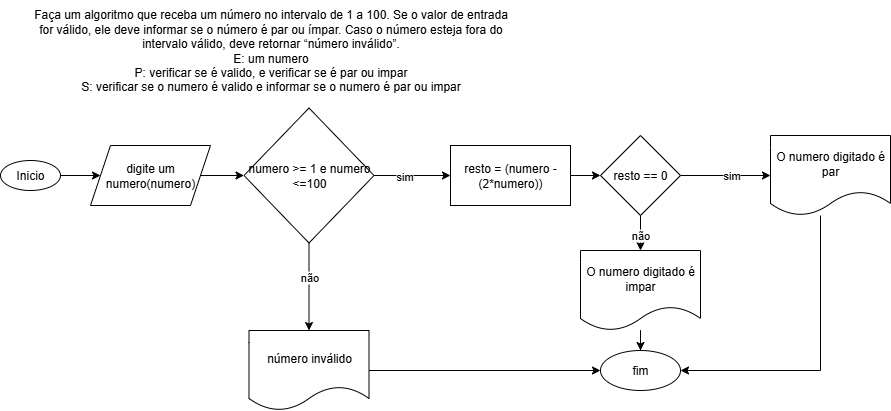

The diagram above was exported from draw.io. Its source (the exported page's mxGraphModel, read from the mxfile embedded in the PNG):
<mxGraphModel dx="1426" dy="1946" grid="1" gridSize="10" guides="1" tooltips="1" connect="1" arrows="1" fold="1" page="1" pageScale="1" pageWidth="827" pageHeight="1169" math="0" shadow="0">
  <root>
    <mxCell id="0" />
    <mxCell id="1" parent="0" />
    <mxCell id="ylGjBaqFlXDgBM6qJ4z6-1" value="Faça um algoritmo que receba um número no intervalo de 1 a 100. Se o valor de entrada&lt;br&gt;for válido, ele deve informar se o número é par ou ímpar. Caso o número esteja fora do&lt;br&gt;intervalo válido, deve retornar “número inválido”.&lt;div&gt;E: um numero&lt;/div&gt;&lt;div&gt;P: verificar se é valido, e verificar se é par ou impar&lt;/div&gt;&lt;div&gt;S: verificar se o numero é valido e informar se o numero é par ou impar&lt;/div&gt;" style="text;html=1;align=center;verticalAlign=middle;resizable=0;points=[];autosize=1;strokeColor=none;fillColor=none;" vertex="1" parent="1">
      <mxGeometry x="60" y="-90" width="500" height="100" as="geometry" />
    </mxCell>
    <mxCell id="ylGjBaqFlXDgBM6qJ4z6-26" style="edgeStyle=orthogonalEdgeStyle;rounded=0;orthogonalLoop=1;jettySize=auto;html=1;" edge="1" parent="1" source="ylGjBaqFlXDgBM6qJ4z6-24" target="ylGjBaqFlXDgBM6qJ4z6-25">
      <mxGeometry relative="1" as="geometry" />
    </mxCell>
    <mxCell id="ylGjBaqFlXDgBM6qJ4z6-24" value="Inicio" style="ellipse;whiteSpace=wrap;html=1;" vertex="1" parent="1">
      <mxGeometry x="40" y="70" width="60" height="30" as="geometry" />
    </mxCell>
    <mxCell id="ylGjBaqFlXDgBM6qJ4z6-28" value="" style="edgeStyle=orthogonalEdgeStyle;rounded=0;orthogonalLoop=1;jettySize=auto;html=1;" edge="1" parent="1" source="ylGjBaqFlXDgBM6qJ4z6-25" target="ylGjBaqFlXDgBM6qJ4z6-27">
      <mxGeometry relative="1" as="geometry" />
    </mxCell>
    <mxCell id="ylGjBaqFlXDgBM6qJ4z6-25" value="digite um numero(numero)" style="shape=parallelogram;perimeter=parallelogramPerimeter;whiteSpace=wrap;html=1;fixedSize=1;" vertex="1" parent="1">
      <mxGeometry x="130" y="55" width="120" height="60" as="geometry" />
    </mxCell>
    <mxCell id="ylGjBaqFlXDgBM6qJ4z6-30" value="" style="edgeStyle=orthogonalEdgeStyle;rounded=0;orthogonalLoop=1;jettySize=auto;html=1;" edge="1" parent="1" source="ylGjBaqFlXDgBM6qJ4z6-27" target="ylGjBaqFlXDgBM6qJ4z6-37">
      <mxGeometry relative="1" as="geometry">
        <mxPoint x="480" y="85" as="targetPoint" />
      </mxGeometry>
    </mxCell>
    <mxCell id="ylGjBaqFlXDgBM6qJ4z6-31" value="sim" style="edgeLabel;html=1;align=center;verticalAlign=middle;resizable=0;points=[];" vertex="1" connectable="0" parent="ylGjBaqFlXDgBM6qJ4z6-30">
      <mxGeometry x="-0.2398" y="-1" relative="1" as="geometry">
        <mxPoint x="1" y="-1" as="offset" />
      </mxGeometry>
    </mxCell>
    <mxCell id="ylGjBaqFlXDgBM6qJ4z6-32" style="edgeStyle=orthogonalEdgeStyle;rounded=0;orthogonalLoop=1;jettySize=auto;html=1;" edge="1" parent="1" source="ylGjBaqFlXDgBM6qJ4z6-27" target="ylGjBaqFlXDgBM6qJ4z6-34">
      <mxGeometry relative="1" as="geometry">
        <mxPoint x="348.5" y="250" as="targetPoint" />
      </mxGeometry>
    </mxCell>
    <mxCell id="ylGjBaqFlXDgBM6qJ4z6-33" value="não" style="edgeLabel;html=1;align=center;verticalAlign=middle;resizable=0;points=[];" vertex="1" connectable="0" parent="ylGjBaqFlXDgBM6qJ4z6-32">
      <mxGeometry x="-0.2143" y="3" relative="1" as="geometry">
        <mxPoint x="-3" as="offset" />
      </mxGeometry>
    </mxCell>
    <mxCell id="ylGjBaqFlXDgBM6qJ4z6-27" value="numero &amp;gt;= 1 e numero &amp;lt;=100" style="rhombus;whiteSpace=wrap;html=1;" vertex="1" parent="1">
      <mxGeometry x="283.5" y="17.5" width="130" height="135" as="geometry" />
    </mxCell>
    <mxCell id="ylGjBaqFlXDgBM6qJ4z6-47" style="edgeStyle=orthogonalEdgeStyle;rounded=0;orthogonalLoop=1;jettySize=auto;html=1;entryX=0;entryY=0.5;entryDx=0;entryDy=0;" edge="1" parent="1" source="ylGjBaqFlXDgBM6qJ4z6-34" target="ylGjBaqFlXDgBM6qJ4z6-46">
      <mxGeometry relative="1" as="geometry" />
    </mxCell>
    <mxCell id="ylGjBaqFlXDgBM6qJ4z6-34" value="&lt;span style=&quot;text-wrap-mode: nowrap;&quot;&gt;número inválido&lt;/span&gt;" style="shape=document;whiteSpace=wrap;html=1;boundedLbl=1;" vertex="1" parent="1">
      <mxGeometry x="288.5" y="240" width="120" height="80" as="geometry" />
    </mxCell>
    <mxCell id="ylGjBaqFlXDgBM6qJ4z6-39" value="" style="edgeStyle=orthogonalEdgeStyle;rounded=0;orthogonalLoop=1;jettySize=auto;html=1;" edge="1" parent="1" source="ylGjBaqFlXDgBM6qJ4z6-37" target="ylGjBaqFlXDgBM6qJ4z6-38">
      <mxGeometry relative="1" as="geometry" />
    </mxCell>
    <mxCell id="ylGjBaqFlXDgBM6qJ4z6-37" value="resto = (numero -(2*numero))" style="rounded=0;whiteSpace=wrap;html=1;" vertex="1" parent="1">
      <mxGeometry x="490" y="55" width="120" height="60" as="geometry" />
    </mxCell>
    <mxCell id="ylGjBaqFlXDgBM6qJ4z6-40" style="edgeStyle=orthogonalEdgeStyle;rounded=0;orthogonalLoop=1;jettySize=auto;html=1;" edge="1" parent="1" source="ylGjBaqFlXDgBM6qJ4z6-38" target="ylGjBaqFlXDgBM6qJ4z6-45">
      <mxGeometry relative="1" as="geometry">
        <mxPoint x="790" y="85" as="targetPoint" />
      </mxGeometry>
    </mxCell>
    <mxCell id="ylGjBaqFlXDgBM6qJ4z6-41" value="sim" style="edgeLabel;html=1;align=center;verticalAlign=middle;resizable=0;points=[];" vertex="1" connectable="0" parent="ylGjBaqFlXDgBM6qJ4z6-40">
      <mxGeometry x="0.1211" y="1" relative="1" as="geometry">
        <mxPoint as="offset" />
      </mxGeometry>
    </mxCell>
    <mxCell id="ylGjBaqFlXDgBM6qJ4z6-42" style="edgeStyle=orthogonalEdgeStyle;rounded=0;orthogonalLoop=1;jettySize=auto;html=1;" edge="1" parent="1" source="ylGjBaqFlXDgBM6qJ4z6-38" target="ylGjBaqFlXDgBM6qJ4z6-44">
      <mxGeometry relative="1" as="geometry">
        <mxPoint x="680" y="210" as="targetPoint" />
      </mxGeometry>
    </mxCell>
    <mxCell id="ylGjBaqFlXDgBM6qJ4z6-43" value="não" style="edgeLabel;html=1;align=center;verticalAlign=middle;resizable=0;points=[];" vertex="1" connectable="0" parent="ylGjBaqFlXDgBM6qJ4z6-42">
      <mxGeometry x="-0.1579" y="-1" relative="1" as="geometry">
        <mxPoint as="offset" />
      </mxGeometry>
    </mxCell>
    <mxCell id="ylGjBaqFlXDgBM6qJ4z6-38" value="resto == 0" style="rhombus;whiteSpace=wrap;html=1;rounded=0;" vertex="1" parent="1">
      <mxGeometry x="640" y="45" width="80" height="80" as="geometry" />
    </mxCell>
    <mxCell id="ylGjBaqFlXDgBM6qJ4z6-48" style="edgeStyle=orthogonalEdgeStyle;rounded=0;orthogonalLoop=1;jettySize=auto;html=1;" edge="1" parent="1" source="ylGjBaqFlXDgBM6qJ4z6-44" target="ylGjBaqFlXDgBM6qJ4z6-46">
      <mxGeometry relative="1" as="geometry" />
    </mxCell>
    <mxCell id="ylGjBaqFlXDgBM6qJ4z6-44" value="O numero digitado é impar" style="shape=document;whiteSpace=wrap;html=1;boundedLbl=1;" vertex="1" parent="1">
      <mxGeometry x="620" y="160" width="120" height="80" as="geometry" />
    </mxCell>
    <mxCell id="ylGjBaqFlXDgBM6qJ4z6-49" style="edgeStyle=orthogonalEdgeStyle;rounded=0;orthogonalLoop=1;jettySize=auto;html=1;entryX=1;entryY=0.5;entryDx=0;entryDy=0;" edge="1" parent="1" source="ylGjBaqFlXDgBM6qJ4z6-45" target="ylGjBaqFlXDgBM6qJ4z6-46">
      <mxGeometry relative="1" as="geometry">
        <Array as="points">
          <mxPoint x="860" y="280" />
        </Array>
      </mxGeometry>
    </mxCell>
    <mxCell id="ylGjBaqFlXDgBM6qJ4z6-45" value="O numero digitado é par" style="shape=document;whiteSpace=wrap;html=1;boundedLbl=1;" vertex="1" parent="1">
      <mxGeometry x="810" y="45" width="120" height="80" as="geometry" />
    </mxCell>
    <mxCell id="ylGjBaqFlXDgBM6qJ4z6-46" value="fim" style="ellipse;whiteSpace=wrap;html=1;" vertex="1" parent="1">
      <mxGeometry x="640" y="260" width="80" height="40" as="geometry" />
    </mxCell>
  </root>
</mxGraphModel>